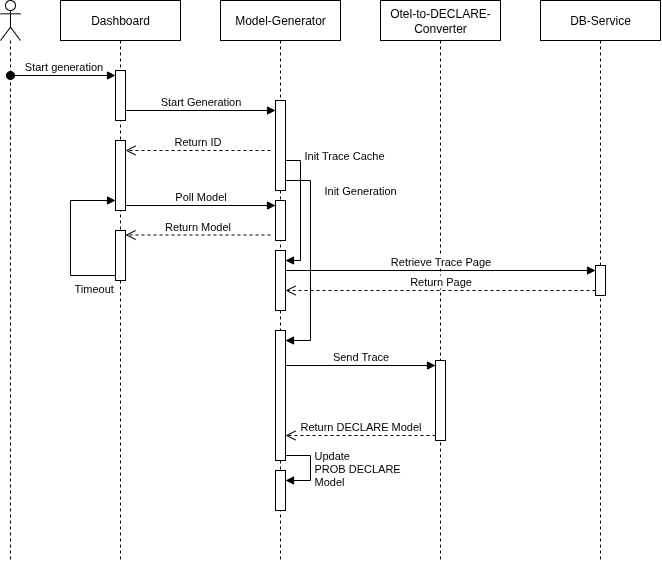

The diagram above was exported from draw.io. Its source (the exported page's mxGraphModel, read from the mxfile embedded in the PNG):
<mxGraphModel dx="1126" dy="678" grid="1" gridSize="10" guides="1" tooltips="1" connect="1" arrows="1" fold="1" page="1" pageScale="1" pageWidth="827" pageHeight="1169" math="0" shadow="0">
  <root>
    <mxCell id="0" />
    <mxCell id="1" parent="0" />
    <mxCell id="N5T9QE55AsD_WtJrha6--4" value="Dashboard" style="shape=umlLifeline;perimeter=lifelinePerimeter;whiteSpace=wrap;html=1;container=1;dropTarget=0;collapsible=0;recursiveResize=0;outlineConnect=0;portConstraint=eastwest;newEdgeStyle={&quot;curved&quot;:0,&quot;rounded&quot;:0};" vertex="1" parent="1">
      <mxGeometry x="120" y="200" width="120" height="560" as="geometry" />
    </mxCell>
    <mxCell id="N5T9QE55AsD_WtJrha6--15" value="" style="html=1;points=[[0,0,0,0,5],[0,1,0,0,-5],[1,0,0,0,5],[1,1,0,0,-5]];perimeter=orthogonalPerimeter;outlineConnect=0;targetShapes=umlLifeline;portConstraint=eastwest;newEdgeStyle={&quot;curved&quot;:0,&quot;rounded&quot;:0};" vertex="1" parent="N5T9QE55AsD_WtJrha6--4">
      <mxGeometry x="55" y="70" width="10" height="50" as="geometry" />
    </mxCell>
    <mxCell id="N5T9QE55AsD_WtJrha6--16" value="Start generation" style="html=1;verticalAlign=bottom;startArrow=oval;endArrow=block;startSize=8;curved=0;rounded=0;entryX=0;entryY=0;entryDx=0;entryDy=5;" edge="1" target="N5T9QE55AsD_WtJrha6--15" parent="N5T9QE55AsD_WtJrha6--4">
      <mxGeometry relative="1" as="geometry">
        <mxPoint x="-50" y="75" as="sourcePoint" />
      </mxGeometry>
    </mxCell>
    <mxCell id="N5T9QE55AsD_WtJrha6--20" value="" style="html=1;points=[[0,0,0,0,5],[0,1,0,0,-5],[1,0,0,0,5],[1,1,0,0,-5]];perimeter=orthogonalPerimeter;outlineConnect=0;targetShapes=umlLifeline;portConstraint=eastwest;newEdgeStyle={&quot;curved&quot;:0,&quot;rounded&quot;:0};" vertex="1" parent="N5T9QE55AsD_WtJrha6--4">
      <mxGeometry x="55" y="140" width="10" height="70" as="geometry" />
    </mxCell>
    <mxCell id="N5T9QE55AsD_WtJrha6--1" value="Model-Generator" style="shape=umlLifeline;perimeter=lifelinePerimeter;whiteSpace=wrap;html=1;container=1;dropTarget=0;collapsible=0;recursiveResize=0;outlineConnect=0;portConstraint=eastwest;newEdgeStyle={&quot;curved&quot;:0,&quot;rounded&quot;:0};" vertex="1" parent="1">
      <mxGeometry x="280" y="200" width="120" height="560" as="geometry" />
    </mxCell>
    <mxCell id="N5T9QE55AsD_WtJrha6--24" value="" style="html=1;points=[[0,0,0,0,5],[0,1,0,0,-5],[1,0,0,0,5],[1,1,0,0,-5]];perimeter=orthogonalPerimeter;outlineConnect=0;targetShapes=umlLifeline;portConstraint=eastwest;newEdgeStyle={&quot;curved&quot;:0,&quot;rounded&quot;:0};" vertex="1" parent="N5T9QE55AsD_WtJrha6--1">
      <mxGeometry x="55" y="100" width="10" height="90" as="geometry" />
    </mxCell>
    <mxCell id="N5T9QE55AsD_WtJrha6--17" value="" style="html=1;points=[[0,0,0,0,5],[0,1,0,0,-5],[1,0,0,0,5],[1,1,0,0,-5]];perimeter=orthogonalPerimeter;outlineConnect=0;targetShapes=umlLifeline;portConstraint=eastwest;newEdgeStyle={&quot;curved&quot;:0,&quot;rounded&quot;:0};" vertex="1" parent="N5T9QE55AsD_WtJrha6--1">
      <mxGeometry x="55" y="200" width="10" height="40" as="geometry" />
    </mxCell>
    <mxCell id="N5T9QE55AsD_WtJrha6--19" value="Return Model" style="html=1;verticalAlign=bottom;endArrow=open;dashed=1;endSize=8;curved=0;rounded=0;exitX=0;exitY=1;exitDx=0;exitDy=-5;" edge="1" parent="N5T9QE55AsD_WtJrha6--1">
      <mxGeometry relative="1" as="geometry">
        <mxPoint x="-95" y="234.5" as="targetPoint" />
        <mxPoint x="50" y="234.5" as="sourcePoint" />
      </mxGeometry>
    </mxCell>
    <mxCell id="N5T9QE55AsD_WtJrha6--44" value="Init Trace Cache" style="html=1;align=left;spacingLeft=2;endArrow=block;rounded=0;edgeStyle=orthogonalEdgeStyle;curved=0;rounded=0;exitX=1;exitY=1;exitDx=0;exitDy=-5;exitPerimeter=0;" edge="1" parent="N5T9QE55AsD_WtJrha6--1" source="N5T9QE55AsD_WtJrha6--24">
      <mxGeometry x="-0.4839" y="-5" relative="1" as="geometry">
        <mxPoint x="90" y="170" as="sourcePoint" />
        <Array as="points">
          <mxPoint x="65" y="160" />
          <mxPoint x="80" y="160" />
          <mxPoint x="80" y="260" />
        </Array>
        <mxPoint x="65" y="260" as="targetPoint" />
        <mxPoint x="5" y="-5" as="offset" />
      </mxGeometry>
    </mxCell>
    <mxCell id="N5T9QE55AsD_WtJrha6--45" value="" style="html=1;points=[[0,0,0,0,5],[0,1,0,0,-5],[1,0,0,0,5],[1,1,0,0,-5]];perimeter=orthogonalPerimeter;outlineConnect=0;targetShapes=umlLifeline;portConstraint=eastwest;newEdgeStyle={&quot;curved&quot;:0,&quot;rounded&quot;:0};" vertex="1" parent="N5T9QE55AsD_WtJrha6--1">
      <mxGeometry x="55" y="250" width="10" height="60" as="geometry" />
    </mxCell>
    <mxCell id="N5T9QE55AsD_WtJrha6--40" value="" style="html=1;points=[[0,0,0,0,5],[0,1,0,0,-5],[1,0,0,0,5],[1,1,0,0,-5]];perimeter=orthogonalPerimeter;outlineConnect=0;targetShapes=umlLifeline;portConstraint=eastwest;newEdgeStyle={&quot;curved&quot;:0,&quot;rounded&quot;:0};" vertex="1" parent="N5T9QE55AsD_WtJrha6--1">
      <mxGeometry x="55" y="330" width="10" height="130" as="geometry" />
    </mxCell>
    <mxCell id="N5T9QE55AsD_WtJrha6--41" value="Init Generation" style="html=1;align=left;spacingLeft=2;endArrow=block;rounded=0;edgeStyle=orthogonalEdgeStyle;curved=0;rounded=0;exitX=1;exitY=1;exitDx=0;exitDy=-5;exitPerimeter=0;" edge="1" target="N5T9QE55AsD_WtJrha6--40" parent="N5T9QE55AsD_WtJrha6--1" source="N5T9QE55AsD_WtJrha6--24">
      <mxGeometry x="-0.6279" y="10" relative="1" as="geometry">
        <mxPoint x="70" y="170" as="sourcePoint" />
        <Array as="points">
          <mxPoint x="65" y="180" />
          <mxPoint x="90" y="180" />
          <mxPoint x="90" y="340" />
        </Array>
        <mxPoint as="offset" />
      </mxGeometry>
    </mxCell>
    <mxCell id="N5T9QE55AsD_WtJrha6--48" value="" style="html=1;points=[[0,0,0,0,5],[0,1,0,0,-5],[1,0,0,0,5],[1,1,0,0,-5]];perimeter=orthogonalPerimeter;outlineConnect=0;targetShapes=umlLifeline;portConstraint=eastwest;newEdgeStyle={&quot;curved&quot;:0,&quot;rounded&quot;:0};" vertex="1" parent="N5T9QE55AsD_WtJrha6--1">
      <mxGeometry x="55" y="470" width="10" height="40" as="geometry" />
    </mxCell>
    <mxCell id="N5T9QE55AsD_WtJrha6--49" value="Update&amp;nbsp;&lt;div&gt;PROB DECLARE&amp;nbsp;&lt;div&gt;Model&lt;/div&gt;&lt;/div&gt;" style="html=1;align=left;spacingLeft=2;endArrow=block;rounded=0;edgeStyle=orthogonalEdgeStyle;curved=0;rounded=0;exitX=1;exitY=1;exitDx=0;exitDy=-5;exitPerimeter=0;" edge="1" target="N5T9QE55AsD_WtJrha6--48" parent="N5T9QE55AsD_WtJrha6--1" source="N5T9QE55AsD_WtJrha6--40">
      <mxGeometry relative="1" as="geometry">
        <mxPoint x="70" y="450" as="sourcePoint" />
        <Array as="points">
          <mxPoint x="90" y="455" />
          <mxPoint x="90" y="480" />
        </Array>
      </mxGeometry>
    </mxCell>
    <mxCell id="N5T9QE55AsD_WtJrha6--29" value="" style="html=1;points=[[0,0,0,0,5],[0,1,0,0,-5],[1,0,0,0,5],[1,1,0,0,-5]];perimeter=orthogonalPerimeter;outlineConnect=0;targetShapes=umlLifeline;portConstraint=eastwest;newEdgeStyle={&quot;curved&quot;:0,&quot;rounded&quot;:0};" vertex="1" parent="N5T9QE55AsD_WtJrha6--1">
      <mxGeometry x="-105" y="230" width="10" height="50" as="geometry" />
    </mxCell>
    <mxCell id="N5T9QE55AsD_WtJrha6--2" value="Otel-to-DECLARE-Converter" style="shape=umlLifeline;perimeter=lifelinePerimeter;whiteSpace=wrap;html=1;container=1;dropTarget=0;collapsible=0;recursiveResize=0;outlineConnect=0;portConstraint=eastwest;newEdgeStyle={&quot;curved&quot;:0,&quot;rounded&quot;:0};" vertex="1" parent="1">
      <mxGeometry x="440" y="200" width="120" height="560" as="geometry" />
    </mxCell>
    <mxCell id="N5T9QE55AsD_WtJrha6--31" value="" style="html=1;points=[[0,0,0,0,5],[0,1,0,0,-5],[1,0,0,0,5],[1,1,0,0,-5]];perimeter=orthogonalPerimeter;outlineConnect=0;targetShapes=umlLifeline;portConstraint=eastwest;newEdgeStyle={&quot;curved&quot;:0,&quot;rounded&quot;:0};" vertex="1" parent="N5T9QE55AsD_WtJrha6--2">
      <mxGeometry x="55" y="360" width="10" height="80" as="geometry" />
    </mxCell>
    <mxCell id="N5T9QE55AsD_WtJrha6--3" value="DB-Service" style="shape=umlLifeline;perimeter=lifelinePerimeter;whiteSpace=wrap;html=1;container=1;dropTarget=0;collapsible=0;recursiveResize=0;outlineConnect=0;portConstraint=eastwest;newEdgeStyle={&quot;curved&quot;:0,&quot;rounded&quot;:0};" vertex="1" parent="1">
      <mxGeometry x="600" y="200" width="120" height="560" as="geometry" />
    </mxCell>
    <mxCell id="N5T9QE55AsD_WtJrha6--34" value="" style="html=1;points=[[0,0,0,0,5],[0,1,0,0,-5],[1,0,0,0,5],[1,1,0,0,-5]];perimeter=orthogonalPerimeter;outlineConnect=0;targetShapes=umlLifeline;portConstraint=eastwest;newEdgeStyle={&quot;curved&quot;:0,&quot;rounded&quot;:0};" vertex="1" parent="N5T9QE55AsD_WtJrha6--3">
      <mxGeometry x="55" y="265" width="10" height="30" as="geometry" />
    </mxCell>
    <mxCell id="N5T9QE55AsD_WtJrha6--13" value="Start Generation" style="html=1;verticalAlign=bottom;endArrow=block;curved=0;rounded=0;" edge="1" parent="1" source="N5T9QE55AsD_WtJrha6--15">
      <mxGeometry width="80" relative="1" as="geometry">
        <mxPoint x="190" y="310" as="sourcePoint" />
        <mxPoint x="335" y="310" as="targetPoint" />
      </mxGeometry>
    </mxCell>
    <mxCell id="N5T9QE55AsD_WtJrha6--23" value="" style="shape=umlLifeline;perimeter=lifelinePerimeter;whiteSpace=wrap;html=1;container=1;dropTarget=0;collapsible=0;recursiveResize=0;outlineConnect=0;portConstraint=eastwest;newEdgeStyle={&quot;curved&quot;:0,&quot;rounded&quot;:0};participant=umlActor;" vertex="1" parent="1">
      <mxGeometry x="60" y="200" width="20" height="560" as="geometry" />
    </mxCell>
    <mxCell id="N5T9QE55AsD_WtJrha6--28" value="Return ID" style="html=1;verticalAlign=bottom;endArrow=open;dashed=1;endSize=8;curved=0;rounded=0;" edge="1" parent="1">
      <mxGeometry relative="1" as="geometry">
        <mxPoint x="185" y="350" as="targetPoint" />
        <mxPoint x="330" y="350" as="sourcePoint" />
      </mxGeometry>
    </mxCell>
    <mxCell id="N5T9QE55AsD_WtJrha6--30" value="Timeout" style="html=1;align=left;spacingLeft=2;endArrow=block;rounded=0;edgeStyle=orthogonalEdgeStyle;curved=0;rounded=0;exitX=0;exitY=1;exitDx=0;exitDy=-5;exitPerimeter=0;" edge="1" parent="1" source="N5T9QE55AsD_WtJrha6--29">
      <mxGeometry x="-0.4375" y="-15" relative="1" as="geometry">
        <mxPoint x="175" y="520" as="sourcePoint" />
        <Array as="points">
          <mxPoint x="130" y="475" />
          <mxPoint x="130" y="400" />
          <mxPoint x="175" y="400" />
        </Array>
        <mxPoint x="175" y="400" as="targetPoint" />
        <mxPoint x="-15" y="15" as="offset" />
      </mxGeometry>
    </mxCell>
    <mxCell id="N5T9QE55AsD_WtJrha6--18" value="Poll Model" style="html=1;verticalAlign=bottom;endArrow=block;curved=0;rounded=0;entryX=0;entryY=0;entryDx=0;entryDy=5;exitX=1;exitY=1;exitDx=0;exitDy=-5;exitPerimeter=0;" edge="1" target="N5T9QE55AsD_WtJrha6--17" parent="1" source="N5T9QE55AsD_WtJrha6--20">
      <mxGeometry relative="1" as="geometry">
        <mxPoint x="190" y="435" as="sourcePoint" />
      </mxGeometry>
    </mxCell>
    <mxCell id="N5T9QE55AsD_WtJrha6--35" value="Retrieve Trace Page" style="html=1;verticalAlign=bottom;endArrow=block;curved=0;rounded=0;entryX=0;entryY=0;entryDx=0;entryDy=5;" edge="1" parent="1" target="N5T9QE55AsD_WtJrha6--34" source="N5T9QE55AsD_WtJrha6--45">
      <mxGeometry relative="1" as="geometry">
        <mxPoint x="570" y="470" as="sourcePoint" />
      </mxGeometry>
    </mxCell>
    <mxCell id="N5T9QE55AsD_WtJrha6--36" value="Return Page" style="html=1;verticalAlign=bottom;endArrow=open;dashed=1;endSize=8;curved=0;rounded=0;exitX=0;exitY=1;exitDx=0;exitDy=-5;" edge="1" parent="1" source="N5T9QE55AsD_WtJrha6--34" target="N5T9QE55AsD_WtJrha6--45">
      <mxGeometry relative="1" as="geometry">
        <mxPoint x="570" y="490" as="targetPoint" />
      </mxGeometry>
    </mxCell>
    <mxCell id="N5T9QE55AsD_WtJrha6--32" value="Send Trace" style="html=1;verticalAlign=bottom;endArrow=block;curved=0;rounded=0;entryX=0;entryY=0;entryDx=0;entryDy=5;" edge="1" target="N5T9QE55AsD_WtJrha6--31" parent="1" source="N5T9QE55AsD_WtJrha6--40">
      <mxGeometry relative="1" as="geometry">
        <mxPoint x="440" y="565" as="sourcePoint" />
      </mxGeometry>
    </mxCell>
    <mxCell id="N5T9QE55AsD_WtJrha6--33" value="Return DECLARE Model" style="html=1;verticalAlign=bottom;endArrow=open;dashed=1;endSize=8;curved=0;rounded=0;exitX=0;exitY=1;exitDx=0;exitDy=-5;" edge="1" source="N5T9QE55AsD_WtJrha6--31" parent="1" target="N5T9QE55AsD_WtJrha6--40">
      <mxGeometry relative="1" as="geometry">
        <mxPoint x="440" y="635" as="targetPoint" />
      </mxGeometry>
    </mxCell>
  </root>
</mxGraphModel>